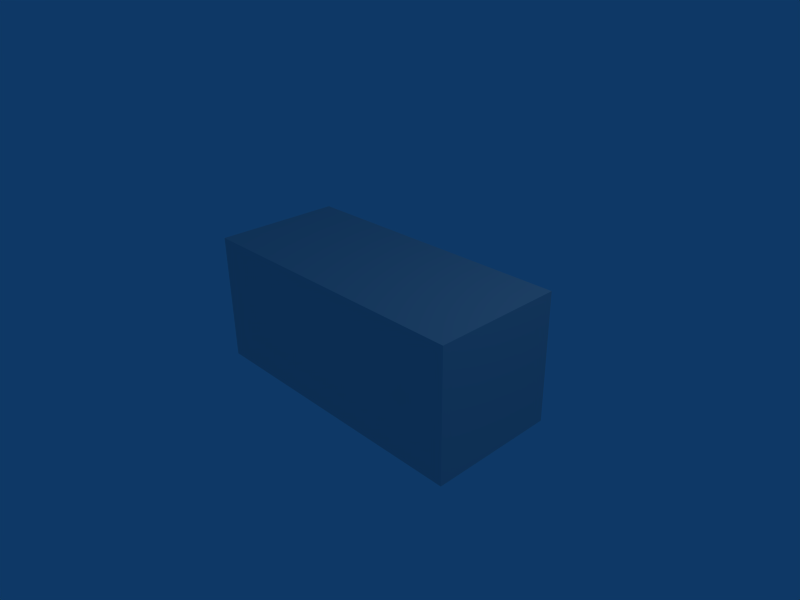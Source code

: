 # Source: caixa.blend  (saved by Blender 2.49.2; exported with 4.5.12 LTS)
import bpy
from mathutils import Matrix  # noqa: F401  (used for matrix-valued properties, if any)

bpy.ops.wm.read_factory_settings(use_empty=True)
scene = bpy.context.scene
scene.name = 'Scene'

# ---- collections
col_collection_1 = bpy.data.collections.new('Collection 1'); scene.collection.children.link(col_collection_1)

# ---- materials (node trees are filled in below, after node groups)
mat_material = bpy.data.materials.new('Material')
mat_material.alpha_threshold = 0.0
mat_material.roughness = 0.5
mat_material.line_color = (0.0, 0.0, 0.0, 1.0)

# ---- material node trees

# ---- world
world_world = bpy.data.worlds.new('World'); scene.world = world_world
world_world.color = (0.05656, 0.2208, 0.4)
world_world.use_sun_shadow = False
world_world.sun_shadow_jitter_overblur = 0.0
world_world.cycles.sampling_method = 'MANUAL'
world_world.cycles.sample_map_resolution = 256

# ---- cameras
cam_camera = bpy.data.cameras.new('Camera')
cam_camera.passepartout_alpha = 0.2
cam_camera.clip_end = 100.0
cam_camera.lens = 35.0
cam_camera.ortho_scale = 7.314
cam_camera.show_passepartout = False
cam_camera.show_safe_areas = True
cam_camera.dof.focus_distance = 0.0
cam_camera.dof.aperture_fstop = 128.0

# ---- lights
light_spot = bpy.data.lights.new('Spot', 'POINT')
light_spot.transmission_factor = 0.0
light_spot.cutoff_distance = 30.0
light_spot.energy = 100.0
light_spot.shadow_buffer_clip_start = 1.001
light_spot.shadow_soft_size = 1.0
light_spot.shadow_maximum_resolution = 0.006
light_spot.use_absolute_resolution = True
light_spot.cycles.use_multiple_importance_sampling = False

# ---- meshes
me_cube = bpy.data.meshes.new('Cube')
me_cube.from_pydata([(1.0, 1.0, -1.0), (1.0, -1.0, -1.0), (-1.0, -1.0, -1.0), (-1.0, 1.0, -1.0), (1.0, 1.0, 1.0), (1.0, -1.0, 1.0), (-1.0, -1.0, 1.0), (-1.0, 1.0, 1.0)], [], [(0, 1, 2, 3), (4, 7, 6, 5), (0, 4, 5, 1), (1, 5, 6, 2), (2, 6, 7, 3), (4, 0, 3, 7)])
_uv = me_cube.uv_layers.new(name='UVTex')
_uv.uv.foreach_set('vector', [0.7633, 0.002888, 0.7631, 0.2455, 0.2313, 0.2489, 0.2313, 0.0002287, 0.7672, 0.745, 0.2401, 0.7458, 0.2388, 0.5036, 0.7629, 0.5063, 0.001799, 0.5032, 0.2369, 0.5044, 0.2347, 0.7393, 0.001731, 0.7529, 0.7595, 0.5042, 0.7641, 0.2622, 0.2324, 0.2524, 0.2341, 0.5004, 0.9989, 0.7444, 0.7708, 0.745, 0.7708, 0.5009, 0.9989, 0.5012, 0.7686, 0.7528, 0.7669, 1.006, 0.2422, 1.004, 0.2405, 0.7492])
me_cube.materials.append(mat_material)
me_cube.use_remesh_preserve_volume = False
me_cube.use_remesh_preserve_attributes = False
me_cube.use_mirror_vertex_groups = False
me_cube.update()

# ---- objects
ob_cube = bpy.data.objects.new('Cube', me_cube)
ob_lamp = bpy.data.objects.new('Lamp', light_spot)
ob_camera = bpy.data.objects.new('Camera', cam_camera)

# ---- transforms, parenting, visibility, modifiers, constraints
ob_cube.location = (0.0, 0.0, 0.0)
ob_cube.scale = (2.272, 1.0, 1.0)
ob_cube.lock_rotations_4d = False
ob_cube.empty_display_type = 'ARROWS'
ob_cube.color = (0.0, 0.0, 0.0, 1.0)
ob_cube.lineart.crease_threshold = 0.0
ob_lamp.location = (4.076, 1.005, 5.904)
ob_lamp.rotation_euler = (0.6503, 0.05522, 1.866)
ob_lamp.lock_rotations_4d = False
ob_lamp.empty_display_type = 'ARROWS'
ob_lamp.color = (0.0, 0.0, 0.0, 0.0)
ob_lamp.lineart.crease_threshold = 0.0
ob_camera.location = (7.481, -6.508, 5.344)
ob_camera.rotation_euler = (1.109, 0.01082, 0.8149)
ob_camera.lock_rotations_4d = False
ob_camera.empty_display_type = 'ARROWS'
ob_camera.color = (0.0, 0.0, 0.0, 0.0)
ob_camera.display_type = 'WIRE'
ob_camera.lineart.crease_threshold = 0.0

# ---- collection membership
col_collection_1.objects.link(ob_cube)
col_collection_1.objects.link(ob_lamp)
col_collection_1.objects.link(ob_camera)

# ---- scene / render settings (as saved in the file)
scene.camera = ob_camera
scene.frame_start = 1; scene.frame_end = 250; scene.frame_set(1)
scene.render.engine = 'BLENDER_EEVEE_NEXT'
scene.render.image_settings.file_format = 'JPEG'
scene.render.image_settings.color_mode = 'RGB'
scene.render.image_settings.compression = 90
scene.render.resolution_x = 800
scene.render.resolution_y = 600
scene.render.pixel_aspect_x = 100.0
scene.render.pixel_aspect_y = 100.0
scene.render.fps = 25
scene.render.dither_intensity = 0.0
scene.render.use_compositing = False
scene.render.use_sequencer = False
scene.render.bake_margin = 2
scene.render.bake_bias = 0.0
scene.render.use_stamp_time = False
scene.render.use_stamp_date = False
scene.render.use_stamp_frame = False
scene.render.use_stamp_camera = False
scene.render.use_stamp_scene = False
scene.render.use_stamp_filename = False
scene.render.use_stamp_render_time = False
scene.render.stamp_font_size = 0
scene.cycles.use_denoising = False
scene.cycles.samples = 10
scene.cycles.sampling_pattern = 'TABULATED_SOBOL'
scene.cycles.light_sampling_threshold = 0.0
scene.cycles.use_adaptive_sampling = False
scene.cycles.use_light_tree = False
scene.cycles.blur_glossy = 0.0
scene.cycles.volume_bounces = 1
scene.cycles.pixel_filter_type = 'GAUSSIAN'
scene.cycles.sample_clamp_indirect = 0.0
scene.view_settings.view_transform = 'Raw'
bpy.context.view_layer.update()
